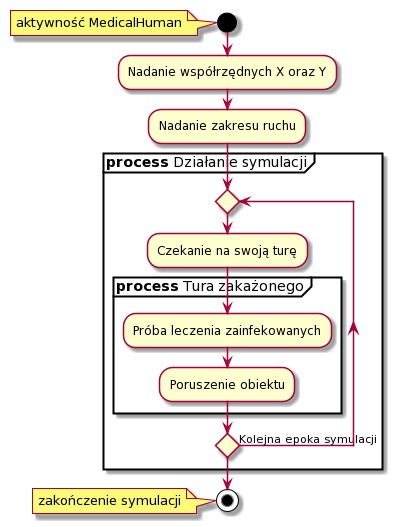

The diagram above was rendered by PlantUML. Its source (embedded in the PNG):
@startuml
start
note left: aktywność MedicalHuman
:Nadanie współrzędnych X oraz Y;
:Nadanie zakresu ruchu;

partition "**process** Działanie symulacji"{
repeat
:Czekanie na swoją turę;

partition "**process** Tura zakażonego"{
:Próba leczenia zainfekowanych;

:Poruszenie obiektu;


}

repeat while () is (Kolejna epoka symulacji)

}
stop
note left: zakończenie symulacji
@enduml